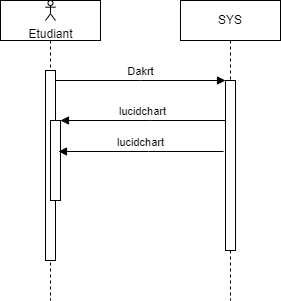

The diagram above was exported from draw.io. Its source (the exported page's mxGraphModel, read from the mxfile embedded in the PNG):
<mxGraphModel dx="1050" dy="522" grid="1" gridSize="10" guides="1" tooltips="1" connect="1" arrows="1" fold="1" page="1" pageScale="1" pageWidth="850" pageHeight="1100" math="0" shadow="0">
  <root>
    <mxCell id="0" />
    <mxCell id="1" parent="0" />
    <mxCell id="aM9ryv3xv72pqoxQDRHE-1" value="" style="shape=umlLifeline;perimeter=lifelinePerimeter;whiteSpace=wrap;html=1;container=0;dropTarget=0;collapsible=0;recursiveResize=0;outlineConnect=0;portConstraint=eastwest;newEdgeStyle={&quot;edgeStyle&quot;:&quot;elbowEdgeStyle&quot;,&quot;elbow&quot;:&quot;vertical&quot;,&quot;curved&quot;:0,&quot;rounded&quot;:0};" parent="1" vertex="1">
      <mxGeometry x="40" y="40" width="100" height="300" as="geometry" />
    </mxCell>
    <mxCell id="aM9ryv3xv72pqoxQDRHE-2" value="" style="html=1;points=[];perimeter=orthogonalPerimeter;outlineConnect=0;targetShapes=umlLifeline;portConstraint=eastwest;newEdgeStyle={&quot;edgeStyle&quot;:&quot;elbowEdgeStyle&quot;,&quot;elbow&quot;:&quot;vertical&quot;,&quot;curved&quot;:0,&quot;rounded&quot;:0};" parent="aM9ryv3xv72pqoxQDRHE-1" vertex="1">
      <mxGeometry x="45" y="70" width="10" height="190" as="geometry" />
    </mxCell>
    <mxCell id="aM9ryv3xv72pqoxQDRHE-4" value="" style="html=1;points=[];perimeter=orthogonalPerimeter;outlineConnect=0;targetShapes=umlLifeline;portConstraint=eastwest;newEdgeStyle={&quot;edgeStyle&quot;:&quot;elbowEdgeStyle&quot;,&quot;elbow&quot;:&quot;vertical&quot;,&quot;curved&quot;:0,&quot;rounded&quot;:0};" parent="aM9ryv3xv72pqoxQDRHE-1" vertex="1">
      <mxGeometry x="50" y="120" width="10" height="80" as="geometry" />
    </mxCell>
    <mxCell id="aM9ryv3xv72pqoxQDRHE-5" value="SYS" style="shape=umlLifeline;perimeter=lifelinePerimeter;whiteSpace=wrap;html=1;container=0;dropTarget=0;collapsible=0;recursiveResize=0;outlineConnect=0;portConstraint=eastwest;newEdgeStyle={&quot;edgeStyle&quot;:&quot;elbowEdgeStyle&quot;,&quot;elbow&quot;:&quot;vertical&quot;,&quot;curved&quot;:0,&quot;rounded&quot;:0};" parent="1" vertex="1">
      <mxGeometry x="220" y="40" width="100" height="300" as="geometry" />
    </mxCell>
    <mxCell id="aM9ryv3xv72pqoxQDRHE-6" value="" style="html=1;points=[];perimeter=orthogonalPerimeter;outlineConnect=0;targetShapes=umlLifeline;portConstraint=eastwest;newEdgeStyle={&quot;edgeStyle&quot;:&quot;elbowEdgeStyle&quot;,&quot;elbow&quot;:&quot;vertical&quot;,&quot;curved&quot;:0,&quot;rounded&quot;:0};" parent="aM9ryv3xv72pqoxQDRHE-5" vertex="1">
      <mxGeometry x="45" y="80" width="10" height="170" as="geometry" />
    </mxCell>
    <mxCell id="aM9ryv3xv72pqoxQDRHE-7" value="Dakrt" style="html=1;verticalAlign=bottom;endArrow=block;edgeStyle=elbowEdgeStyle;elbow=vertical;curved=0;rounded=0;" parent="1" source="aM9ryv3xv72pqoxQDRHE-2" target="aM9ryv3xv72pqoxQDRHE-6" edge="1">
      <mxGeometry relative="1" as="geometry">
        <mxPoint x="195" y="130" as="sourcePoint" />
        <Array as="points">
          <mxPoint x="180" y="120" />
        </Array>
      </mxGeometry>
    </mxCell>
    <mxCell id="aM9ryv3xv72pqoxQDRHE-9" value="lucidchart" style="html=1;verticalAlign=bottom;endArrow=block;edgeStyle=elbowEdgeStyle;elbow=vertical;curved=0;rounded=0;" parent="1" source="aM9ryv3xv72pqoxQDRHE-6" target="aM9ryv3xv72pqoxQDRHE-4" edge="1">
      <mxGeometry relative="1" as="geometry">
        <mxPoint x="175" y="160" as="sourcePoint" />
        <Array as="points">
          <mxPoint x="190" y="160" />
        </Array>
      </mxGeometry>
    </mxCell>
    <mxCell id="goun_lChqxiQgssZdoWw-1" value="Etudiant" style="shape=umlActor;verticalLabelPosition=bottom;verticalAlign=top;html=1;" parent="1" vertex="1">
      <mxGeometry x="85" y="40" width="10" height="20" as="geometry" />
    </mxCell>
    <mxCell id="jcsboeDR_REN40wZLOVN-1" value="lucidchart" style="html=1;verticalAlign=bottom;endArrow=block;edgeStyle=elbowEdgeStyle;elbow=vertical;curved=0;rounded=0;" parent="1" edge="1">
      <mxGeometry relative="1" as="geometry">
        <mxPoint x="263" y="191" as="sourcePoint" />
        <Array as="points">
          <mxPoint x="188" y="191" />
        </Array>
        <mxPoint x="98" y="191" as="targetPoint" />
      </mxGeometry>
    </mxCell>
  </root>
</mxGraphModel>